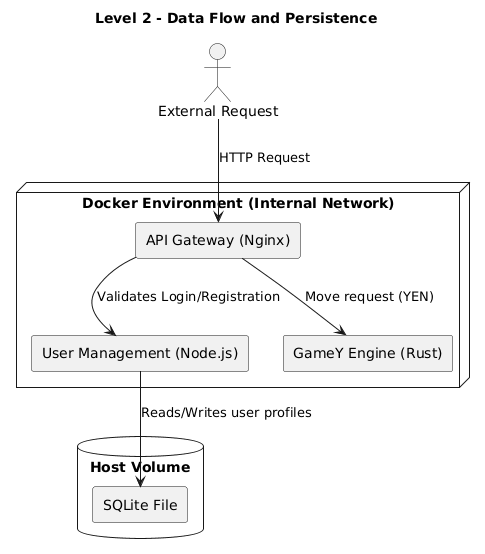

The diagram above was rendered by PlantUML. Its source (embedded in the PNG):
@startuml
title Level 2 - Data Flow and Persistence

skinparam shadowing false
skinparam componentStyle rectangle

node "Docker Environment (Internal Network)" {
  [API Gateway (Nginx)] as gw
  [User Management (Node.js)] as users
  [GameY Engine (Rust)] as gamey
}

database "Host Volume" {
  [SQLite File] as sqlite
}

actor "External Request" as external

external -down-> gw : HTTP Request
gw -down-> users : Validates Login/Registration
gw -down-> gamey : Move request (YEN)

users -down-> sqlite : Reads/Writes user profiles
@enduml